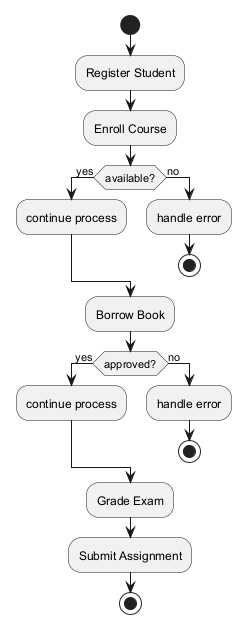

The diagram above was rendered by PlantUML. Its source (embedded in the PNG):
@startuml

start
:Register Student;
:Enroll Course;
if (available?) then (yes)
:continue process;
else (no)
:handle error;
stop
endif
:Borrow Book;
if (approved?) then (yes)
:continue process;
else (no)
:handle error;
stop
endif
:Grade Exam;
:Submit Assignment;
stop
@enduml